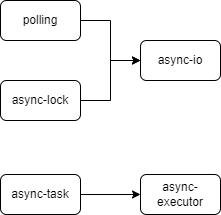

The diagram above was exported from draw.io. Its source (the exported page's mxGraphModel, read from the mxfile embedded in the PNG):
<mxGraphModel dx="2074" dy="1196" grid="1" gridSize="10" guides="1" tooltips="1" connect="1" arrows="1" fold="1" page="1" pageScale="1" pageWidth="827" pageHeight="1169" math="0" shadow="0">
  <root>
    <mxCell id="0" />
    <mxCell id="1" parent="0" />
    <mxCell id="yEK5gBYYrBqdeFEeZC2t-11" style="edgeStyle=orthogonalEdgeStyle;rounded=0;orthogonalLoop=1;jettySize=auto;html=1;entryX=0;entryY=0.5;entryDx=0;entryDy=0;" edge="1" parent="1" source="yEK5gBYYrBqdeFEeZC2t-1" target="yEK5gBYYrBqdeFEeZC2t-5">
      <mxGeometry relative="1" as="geometry" />
    </mxCell>
    <mxCell id="yEK5gBYYrBqdeFEeZC2t-1" value="polling" style="rounded=1;whiteSpace=wrap;html=1;" vertex="1" parent="1">
      <mxGeometry x="100" y="410" width="80" height="40" as="geometry" />
    </mxCell>
    <mxCell id="yEK5gBYYrBqdeFEeZC2t-10" style="edgeStyle=orthogonalEdgeStyle;rounded=0;orthogonalLoop=1;jettySize=auto;html=1;entryX=0;entryY=0.5;entryDx=0;entryDy=0;" edge="1" parent="1" source="yEK5gBYYrBqdeFEeZC2t-3" target="yEK5gBYYrBqdeFEeZC2t-5">
      <mxGeometry relative="1" as="geometry" />
    </mxCell>
    <mxCell id="yEK5gBYYrBqdeFEeZC2t-3" value="async-lock" style="rounded=1;whiteSpace=wrap;html=1;" vertex="1" parent="1">
      <mxGeometry x="100" y="490" width="80" height="40" as="geometry" />
    </mxCell>
    <mxCell id="yEK5gBYYrBqdeFEeZC2t-5" value="async-io" style="rounded=1;whiteSpace=wrap;html=1;" vertex="1" parent="1">
      <mxGeometry x="240" y="450" width="80" height="40" as="geometry" />
    </mxCell>
    <mxCell id="yEK5gBYYrBqdeFEeZC2t-9" value="" style="edgeStyle=orthogonalEdgeStyle;rounded=0;orthogonalLoop=1;jettySize=auto;html=1;" edge="1" parent="1" source="yEK5gBYYrBqdeFEeZC2t-7" target="yEK5gBYYrBqdeFEeZC2t-8">
      <mxGeometry relative="1" as="geometry" />
    </mxCell>
    <mxCell id="yEK5gBYYrBqdeFEeZC2t-7" value="async-task" style="rounded=1;whiteSpace=wrap;html=1;" vertex="1" parent="1">
      <mxGeometry x="100" y="584" width="80" height="40" as="geometry" />
    </mxCell>
    <mxCell id="yEK5gBYYrBqdeFEeZC2t-8" value="async-executor" style="rounded=1;whiteSpace=wrap;html=1;" vertex="1" parent="1">
      <mxGeometry x="240" y="584" width="80" height="40" as="geometry" />
    </mxCell>
  </root>
</mxGraphModel>